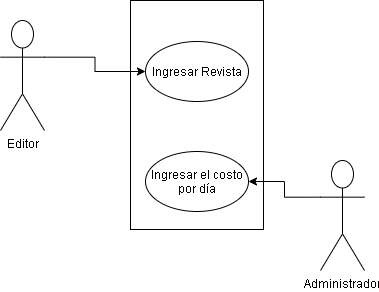

The diagram above was exported from draw.io. Its source (the exported page's mxGraphModel, read from the mxfile embedded in the PNG):
<mxGraphModel dx="768" dy="482" grid="1" gridSize="10" guides="1" tooltips="1" connect="1" arrows="1" fold="1" page="1" pageScale="1" pageWidth="413" pageHeight="291" math="0" shadow="0">
  <root>
    <mxCell id="0" />
    <mxCell id="1" parent="0" />
    <mxCell id="7cPZED9BgPu3fXRpWpGC-4" value="" style="rounded=0;whiteSpace=wrap;html=1;" vertex="1" parent="1">
      <mxGeometry x="140" y="50" width="133" height="229" as="geometry" />
    </mxCell>
    <mxCell id="7cPZED9BgPu3fXRpWpGC-3" style="edgeStyle=orthogonalEdgeStyle;rounded=0;orthogonalLoop=1;jettySize=auto;html=1;exitX=1;exitY=0.3333333333333333;exitDx=0;exitDy=0;exitPerimeter=0;entryX=0;entryY=0.5;entryDx=0;entryDy=0;" edge="1" parent="1" source="7cPZED9BgPu3fXRpWpGC-1" target="7cPZED9BgPu3fXRpWpGC-2">
      <mxGeometry relative="1" as="geometry" />
    </mxCell>
    <mxCell id="7cPZED9BgPu3fXRpWpGC-1" value="Editor" style="shape=umlActor;verticalLabelPosition=bottom;verticalAlign=top;html=1;outlineConnect=0;" vertex="1" parent="1">
      <mxGeometry x="10" y="70" width="44" height="110" as="geometry" />
    </mxCell>
    <mxCell id="7cPZED9BgPu3fXRpWpGC-2" value="Ingresar Revista" style="ellipse;whiteSpace=wrap;html=1;" vertex="1" parent="1">
      <mxGeometry x="155" y="91" width="103" height="60" as="geometry" />
    </mxCell>
    <mxCell id="7cPZED9BgPu3fXRpWpGC-7" style="edgeStyle=orthogonalEdgeStyle;rounded=0;orthogonalLoop=1;jettySize=auto;html=1;exitX=0;exitY=0.3333333333333333;exitDx=0;exitDy=0;exitPerimeter=0;entryX=1;entryY=0.5;entryDx=0;entryDy=0;" edge="1" parent="1" source="7cPZED9BgPu3fXRpWpGC-5" target="7cPZED9BgPu3fXRpWpGC-6">
      <mxGeometry relative="1" as="geometry" />
    </mxCell>
    <mxCell id="7cPZED9BgPu3fXRpWpGC-5" value="Administrador" style="shape=umlActor;verticalLabelPosition=bottom;verticalAlign=top;html=1;outlineConnect=0;" vertex="1" parent="1">
      <mxGeometry x="330" y="210" width="44" height="110" as="geometry" />
    </mxCell>
    <mxCell id="7cPZED9BgPu3fXRpWpGC-6" value="Ingresar el costo por día" style="ellipse;whiteSpace=wrap;html=1;" vertex="1" parent="1">
      <mxGeometry x="155" y="201" width="103" height="60" as="geometry" />
    </mxCell>
  </root>
</mxGraphModel>